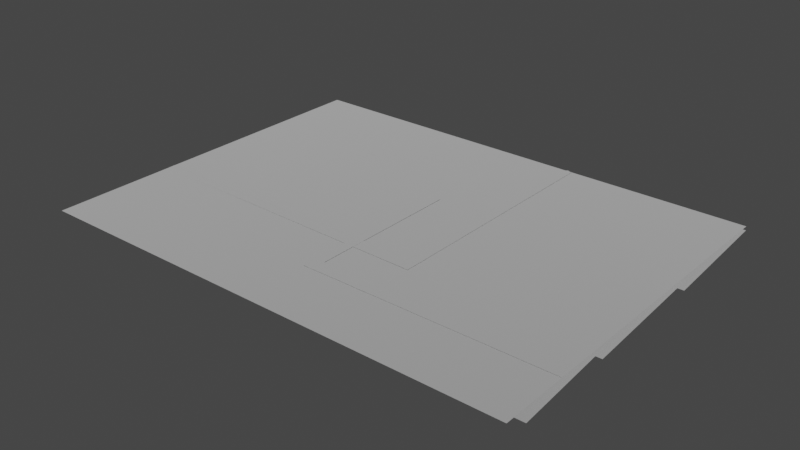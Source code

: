 # Source: spike_panel_4x3.blend  (saved by Blender 3.4.6; exported with 4.5.12 LTS)
import bpy
from mathutils import Matrix  # noqa: F401  (used for matrix-valued properties, if any)

bpy.ops.wm.read_factory_settings(use_empty=True)
scene = bpy.context.scene
scene.name = 'Scene'

# ---- collections
col_collection = bpy.data.collections.new('Collection'); scene.collection.children.link(col_collection)

# ---- materials (node trees are filled in below, after node groups)
mat_dummymtl_rsrc_world_dynamic_traps_n_hazards_tiles_spike_panel_4 = bpy.data.materials.new('dummymtl-rsrc.world.dynamic.traps_n_hazards.tiles.spike_panel_4')
mat_dummymtl_rsrc_world_dynamic_traps_n_hazards_tiles_spike_panel_4.use_backface_culling = True
mat_dummymtl_rsrc_world_dynamic_traps_n_hazards_tiles_spike_panel_4.use_transparent_shadow = False

# ---- material node trees
mat_dummymtl_rsrc_world_dynamic_traps_n_hazards_tiles_spike_panel_4.use_nodes = True; mat_dummymtl_rsrc_world_dynamic_traps_n_hazards_tiles_spike_panel_4.node_tree.nodes.clear()
_N = mat_dummymtl_rsrc_world_dynamic_traps_n_hazards_tiles_spike_panel_4.node_tree.nodes; _L = mat_dummymtl_rsrc_world_dynamic_traps_n_hazards_tiles_spike_panel_4.node_tree.links
n0 = _N.new('ShaderNodeBsdfPrincipled'); n0.name = 'Principled BSDF'; n0.location = (10, 300)
n0.distribution = 'GGX'
n0.subsurface_method = 'RANDOM_WALK_SKIN'
n0.inputs[0].default_value = (1.0, 1.0, 1.0, 1.0)
n0.inputs[1].default_value = 1.0
n0.inputs[2].default_value = 1.0
n0.inputs[27].default_value = (0.0, 0.0, 0.0, 1.0)
n0.inputs[28].default_value = 1.0
n1 = _N.new('ShaderNodeOutputMaterial'); n1.name = 'Material Output'; n1.location = (320, 270)
_L.new(n0.outputs[0], n1.inputs[0])
n1.is_active_output = True

# ---- world
world_world = bpy.data.worlds.new('World'); scene.world = world_world
world_world.use_nodes = True; world_world.node_tree.nodes.clear()
_N = world_world.node_tree.nodes; _L = world_world.node_tree.links
n0 = _N.new('ShaderNodeOutputWorld'); n0.name = 'World Output'; n0.location = (300, 300)
n1 = _N.new('ShaderNodeBackground'); n1.name = 'Background'; n1.location = (10, 300)
n1.inputs[0].default_value = (0.05088, 0.05088, 0.05088, 1.0)
_L.new(n1.outputs[0], n0.inputs[0])
n0.is_active_output = True
world_world.color = (0.05088, 0.05088, 0.05088)
world_world.use_sun_shadow = False
world_world.sun_shadow_jitter_overblur = 0.0

# ---- meshes
me_rsrc_world_dynamic_traps_n_hazards_tiles_spike_panel_4x3_mesh_0 = bpy.data.meshes.new('rsrc.world.dynamic.traps_n_hazards.tiles.spike_panel_4x3-Mesh[0')
me_rsrc_world_dynamic_traps_n_hazards_tiles_spike_panel_4x3_mesh_0.from_pydata([(0.004802, -0.006, 1.06), (2.04, -0.006, 1.94), (1.96, -0.006, 0.54), (1.96, -0.006, 1.94), (3.959, -0.006, 0.66), (2.04, -0.006, 0.66), (4.005, -0.006, 0.54), (-0.004, 0.0, 1.0), (-0.004, 0.0, -0.004), (1.0, 0.0, -0.004), (2.0, 0.0, -0.004), (4.004, 0.0, -0.004), (4.004, 0.0, 1.001), (3.0, 0.0, -0.004), (3.0, 0.0, 1.001), (-0.004, 0.0, 3.004), (-0.004, 0.0, 2.0), (1.0, 0.0, 3.004), (1.0, 0.0, 2.002), (2.0, 0.0, 3.004), (2.0, 0.0, 2.002), (4.004, 0.0, 2.002), (4.004, 0.0, 3.004), (3.0, 0.0, 3.004), (3.0, 0.0, 2.002), (2.54, -0.006, 2.987), (2.5, -0.006, 3.004), (2.54, -0.006, 0.94), (2.46, -0.006, 2.978), (2.46, -0.006, 1.06), (1.0, 0.0, 1.001), (2.0, 0.0, 1.001)], [], [(0, 7, 29), (27, 29, 7), (5, 1, 2), (3, 2, 1), (4, 5, 6), (2, 6, 5), (7, 8, 30), (9, 30, 8), (30, 9, 31), (10, 31, 9), (11, 12, 13), (14, 13, 12), (13, 14, 10), (31, 10, 14), (15, 16, 17), (18, 17, 16), (17, 18, 19), (20, 19, 18), (21, 22, 24), (23, 24, 22), (24, 23, 20), (19, 20, 23), (12, 21, 14), (24, 14, 21), (14, 24, 31), (20, 31, 24), (25, 26, 27), (26, 28, 27), (29, 27, 28), (16, 7, 30), (30, 18, 16), (18, 30, 20), (31, 20, 30)])
me_rsrc_world_dynamic_traps_n_hazards_tiles_spike_panel_4x3_mesh_0.polygons.foreach_set('use_smooth', [1, 1, 0, 0, 0, 0, 1, 0, 0, 0, 0, 0, 0, 0, 0, 0, 0, 0, 0, 0, 0, 0, 0, 0, 0, 0, 1, 1, 1, 1, 0, 0, 0])
_uv = me_rsrc_world_dynamic_traps_n_hazards_tiles_spike_panel_4x3_mesh_0.uv_layers.new(name='UVMap')
_uv.uv.foreach_set('vector', [0.4999, 0.132, 0.4999, -0.01194, 0.1, 0.132, 0.1, -0.01194, 0.1, 0.132, 0.4999, -0.01194, 0.9487, 0.1164, 0.9487, 0.9798, 1.03, 0.1164, 1.0, 0.9908, 1.03, 0.1164, 0.9487, 0.9798, 0.659, 0.082, 0.2592, 0.082, 0.659, -0.01194, 0.2592, -0.01194, 0.659, -0.01194, 0.2592, 0.082, 0.0, 0.934, 0.0, 0.0003334, 0.92, 0.934, 0.92, 0.0003334, 0.92, 0.934, 0.0, 0.0003334, 0.92, 0.934, 0.92, 0.0003334, 0.08, 0.934, 0.08, 0.0003334, 0.08, 0.934, 0.92, 0.0003334, 1.0, 0.0003334, 1.0, 0.934, 0.08, 0.0003334, 0.08, 0.934, 0.08, 0.0003334, 1.0, 0.934, 0.08, 0.0003334, 0.08, 0.934, 0.92, 0.0003334, 0.92, 0.934, 0.92, 0.0003334, 0.08, 0.934, 0.0, 1.0, 0.0, 0.174, 0.92, 1.0, 0.92, 0.174, 0.92, 1.0, 0.0, 0.174, 0.92, 1.0, 0.92, 0.174, 0.08, 1.0, 0.08, 0.174, 0.08, 1.0, 0.92, 0.174, 1.0, 0.174, 1.0, 1.0, 0.08, 0.174, 0.08, 1.0, 0.08, 0.174, 1.0, 1.0, 0.08, 0.174, 0.08, 1.0, 0.92, 0.174, 0.92, 1.0, 0.92, 0.174, 0.08, 1.0, 1.0, 0.1737, 1.0, 0.934, 0.08, 0.1737, 0.08, 0.934, 0.08, 0.1737, 1.0, 0.934, 0.08, 0.1737, 0.08, 0.934, 0.92, 0.1737, 0.92, 0.934, 0.92, 0.1737, 0.08, 0.934, 1.03, 0.9798, 1.0, 0.9908, 1.03, 0.1164, 1.0, 0.9908, 0.9487, 0.9798, 1.03, 0.1164, 0.9487, 0.1164, 1.03, 0.1164, 0.9487, 0.9798, 0.0, 0.934, 0.0, 0.1257, 0.92, 0.1737, 0.92, 0.1737, 0.92, 0.934, 0.0, 0.934, 0.92, 0.934, 0.92, 0.1737, 0.08, 0.934, 0.08, 0.1737, 0.08, 0.934, 0.92, 0.1737])
me_rsrc_world_dynamic_traps_n_hazards_tiles_spike_panel_4x3_mesh_0.materials.append(mat_dummymtl_rsrc_world_dynamic_traps_n_hazards_tiles_spike_panel_4)
me_rsrc_world_dynamic_traps_n_hazards_tiles_spike_panel_4x3_mesh_0.update()
me_rsrc_world_dynamic_traps_n_hazards_tiles_spike_panel_4x3_mesh_0.normals_split_custom_set([tuple(v) for v in zip(*[iter([0.0, -0.995, -0.0995, -2.826e-05, -0.9995, -0.03043, -0.001085, -1.0, -0.00124, -0.001486, -1.0, -0.0009904, -0.001085, -1.0, -0.00124, -2.826e-05, -0.9995, -0.03043, 0.0, -1.0, 0.0, 0.0, -1.0, 0.0, 0.0, -1.0, 0.0, 0.0, -1.0, 0.0, 0.0, -1.0, 0.0, 0.0, -1.0, 0.0, 0.0, -1.0, 0.0, 0.0, -1.0, 0.0, 0.0, -1.0, 0.0, 0.0, -1.0, 0.0, 0.0, -1.0, 0.0, 0.0, -1.0, 0.0, 0.0, -0.9995, -0.03044, 0.0, -1.0, 0.0, 0.0, -1.0, 0.0, 0.0, -1.0, 0.0, 0.0, -1.0, 0.0, 0.0, -1.0, 0.0, 0.0, -1.0, 0.0, 0.0, -1.0, 0.0, 0.0, -1.0, 0.0, 0.0, -1.0, 0.0, 0.0, -1.0, 0.0, 0.0, -1.0, 0.0, 0.0, -1.0, 0.0, 0.0, -1.0, 0.0, 0.0, -1.0, 0.0, 0.0, -1.0, 0.0, 0.0, -1.0, 0.0, 0.0, -1.0, 0.0, 0.0, -1.0, 0.0, 0.0, -1.0, 0.0, 0.0, -1.0, 0.0, 0.0, -1.0, 0.0, 0.0, -1.0, 0.0, 0.0, -1.0, 0.0, 0.0, -1.0, 0.0, 0.0, -1.0, 0.0, 0.0, -1.0, 0.0, 0.0, -1.0, 0.0, 0.0, -1.0, 0.0, 0.0, -1.0, 0.0, 0.0, -1.0, 0.0, 0.0, -1.0, 0.0, 0.0, -1.0, 0.0, 0.0, -1.0, 0.0, 0.0, -1.0, 0.0, 0.0, -1.0, 0.0, 0.0, -1.0, 0.0, 0.0, -1.0, 0.0, 0.0, -1.0, 0.0, 0.0, -1.0, 0.0, 0.0, -1.0, 0.0, 0.0, -1.0, 0.0, 0.0, -1.0, 0.0, 0.0, -1.0, 0.0, 0.0, -1.0, 0.0, 0.0, -1.0, 0.0, 0.0, -1.0, 0.0, 0.0, -1.0, 0.0, 0.0, -1.0, 0.0, 0.0, -1.0, 0.0, 0.0, -1.0, 0.0, 0.0, -1.0, 0.0, 0.0, -1.0, 0.0, 0.0, -1.0, 0.0, 0.0, -1.0, 0.0, 0.0, -1.0, 0.0, 0.0, -1.0, 0.0, 0.0, -1.0, 0.0, 0.0, -1.0, 0.0, 0.0, -1.0, 0.0, 0.0, -1.0, 0.0, 0.0, -1.0, 0.0, -0.001486, -1.0, -0.0009904, 0.0, -1.0, 0.0, 0.0, -1.0, 0.0, -0.001486, -1.0, -0.0009904, -0.001085, -1.0, -0.00124, -0.001486, -1.0, -0.0009904, 0.0, -1.0, 0.0, 0.0, -1.0, 0.0, 0.0, -0.9995, -0.03044, 0.0, -1.0, 0.0, 0.0, -1.0, 0.0, 0.0, -1.0, 0.0, 0.0, -1.0, 0.0, 0.0, -1.0, 0.0, 0.0, -1.0, 0.0, 0.0, -1.0, 0.0, 0.0, -1.0, 0.0, 0.0, -1.0, 0.0, 0.0, -1.0, 0.0])] * 3)])
me_rsrc_world_dynamic_traps_n_hazards_tiles_spike_panel_4x3_mesh_1 = bpy.data.meshes.new('rsrc.world.dynamic.traps_n_hazards.tiles.spike_panel_4x3-Mesh[1')
me_rsrc_world_dynamic_traps_n_hazards_tiles_spike_panel_4x3_mesh_1.from_pydata([(4.0, 0.12, 0.2), (4.0, 0.04, 1.02), (-3.052e-07, 0.12, 0.2), (-3.052e-07, 0.04, 1.02), (4.0, 0.12, 1.02), (4.0, 0.04, 2.08), (-3.052e-07, 0.12, 1.02), (-3.052e-07, 0.04, 2.08), (4.0, 0.12, 2.08), (4.0, 0.04, 3.02), (-3.052e-07, 0.12, 2.08), (-3.052e-07, 0.04, 3.02)], [], [(0, 1, 2), (3, 2, 1), (4, 5, 6), (7, 6, 5), (8, 9, 10), (11, 10, 9)])
_uv = me_rsrc_world_dynamic_traps_n_hazards_tiles_spike_panel_4x3_mesh_1.uv_layers.new(name='UVMap')
_uv.uv.foreach_set('vector', [9.181, -0.2, 9.181, 1.96, 0.808, -0.2, 0.808, 1.96, 0.808, -0.2, 9.181, 1.96, 9.149, 3.8, 9.149, 6.02, 0.84, 3.8, 0.84, 6.02, 0.84, 3.8, 9.149, 6.02, 9.149, 5.908, 9.149, 8.058, 0.84, 5.908, 0.84, 8.058, 0.84, 5.908, 9.149, 8.058])
me_rsrc_world_dynamic_traps_n_hazards_tiles_spike_panel_4x3_mesh_1.materials.append(mat_dummymtl_rsrc_world_dynamic_traps_n_hazards_tiles_spike_panel_4)
me_rsrc_world_dynamic_traps_n_hazards_tiles_spike_panel_4x3_mesh_1.update()
me_rsrc_world_dynamic_traps_n_hazards_tiles_spike_panel_4x3_mesh_1.normals_split_custom_set([tuple(v) for v in zip(*[iter([0.0, -0.9953, -0.0971, 0.0, -0.9953, -0.0971, 0.0, -0.9953, -0.0971, 0.0, -0.9953, -0.0971, 0.0, -0.9953, -0.0971, 0.0, -0.9953, -0.0971, 0.0, -0.9972, -0.07526, 0.0, -0.9972, -0.07526, 0.0, -0.9972, -0.07526, 0.0, -0.9972, -0.07526, 0.0, -0.9972, -0.07526, 0.0, -0.9972, -0.07526, 0.0, -0.9964, -0.0848, 0.0, -0.9964, -0.0848, 0.0, -0.9964, -0.0848, 0.0, -0.9964, -0.0848, 0.0, -0.9964, -0.0848, 0.0, -0.9964, -0.0848])] * 3)])

# ---- objects
ob_tiles_spike_panel_4x3_mesh_0 = bpy.data.objects.new('tiles.spike_panel_4x3-Mesh[0]', me_rsrc_world_dynamic_traps_n_hazards_tiles_spike_panel_4x3_mesh_0)
ob_tiles_spike_panel_4x3_mesh_1 = bpy.data.objects.new('tiles.spike_panel_4x3-Mesh[1]', me_rsrc_world_dynamic_traps_n_hazards_tiles_spike_panel_4x3_mesh_1)

# ---- transforms, parenting, visibility, modifiers, constraints
ob_tiles_spike_panel_4x3_mesh_0.location = (0.0, 0.0, 0.0)
ob_tiles_spike_panel_4x3_mesh_0.rotation_mode = 'QUATERNION'
ob_tiles_spike_panel_4x3_mesh_0.rotation_quaternion = (0.7071, -0.7071, -1.57e-16, -9.358e-24)
ob_tiles_spike_panel_4x3_mesh_1.location = (0.0, 0.0, 0.0)
ob_tiles_spike_panel_4x3_mesh_1.rotation_mode = 'QUATERNION'
ob_tiles_spike_panel_4x3_mesh_1.rotation_quaternion = (0.7071, -0.7071, -1.57e-16, -9.358e-24)

# ---- collection membership
scene.collection.objects.link(ob_tiles_spike_panel_4x3_mesh_0)
scene.collection.objects.link(ob_tiles_spike_panel_4x3_mesh_1)

# ---- scene / render settings (as saved in the file)
scene.frame_start = 1; scene.frame_end = 250; scene.frame_set(1)
scene.render.engine = 'BLENDER_EEVEE_NEXT'
scene.cycles.sampling_pattern = 'TABULATED_SOBOL'
scene.cycles.use_light_tree = False
scene.view_settings.view_transform = 'Filmic'
bpy.context.view_layer.update()

# ---- added for rendering (the .blend has no active camera and no usable light): camera, sun
cam_auto = bpy.data.cameras.new('AutoCamera')
cam_auto.lens = 50.0
cam_auto.sensor_width = 36.0
cam_auto.clip_end = 1000.0
ob_auto_camera = bpy.data.objects.new('AutoCamera', cam_auto)
scene.collection.objects.link(ob_auto_camera)
ob_auto_camera.location = (6.64809, -4.06911, 3.66107)
ob_auto_camera.rotation_euler = (1.09748, -7.21219e-08, 0.694738)
scene.camera = ob_auto_camera
light_auto_sun = bpy.data.lights.new('AutoSun', 'SUN')
light_auto_sun.energy = 3.0
light_auto_sun.angle = 0.0523599
ob_auto_sun = bpy.data.objects.new('AutoSun', light_auto_sun)
scene.collection.objects.link(ob_auto_sun)
ob_auto_sun.rotation_euler = (0.872665, 0.174533, 0.523599)
bpy.context.view_layer.update()
